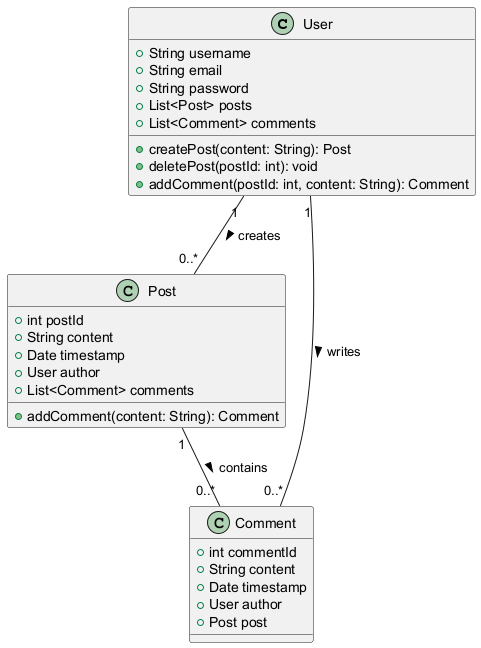

The diagram above was rendered by PlantUML. Its source (embedded in the PNG):
@startuml
class User {
    +String username
    +String email
    +String password
    +List<Post> posts
    +List<Comment> comments
    +createPost(content: String): Post
    +deletePost(postId: int): void
    +addComment(postId: int, content: String): Comment
}

class Post {
    +int postId
    +String content
    +Date timestamp
    +User author
    +List<Comment> comments
    +addComment(content: String): Comment
}

class Comment {
    +int commentId
    +String content
    +Date timestamp
    +User author
    +Post post
}

User "1" -- "0..*" Post : creates >
Post "1" -- "0..*" Comment : contains >
User "1" -- "0..*" Comment : writes >
@enduml